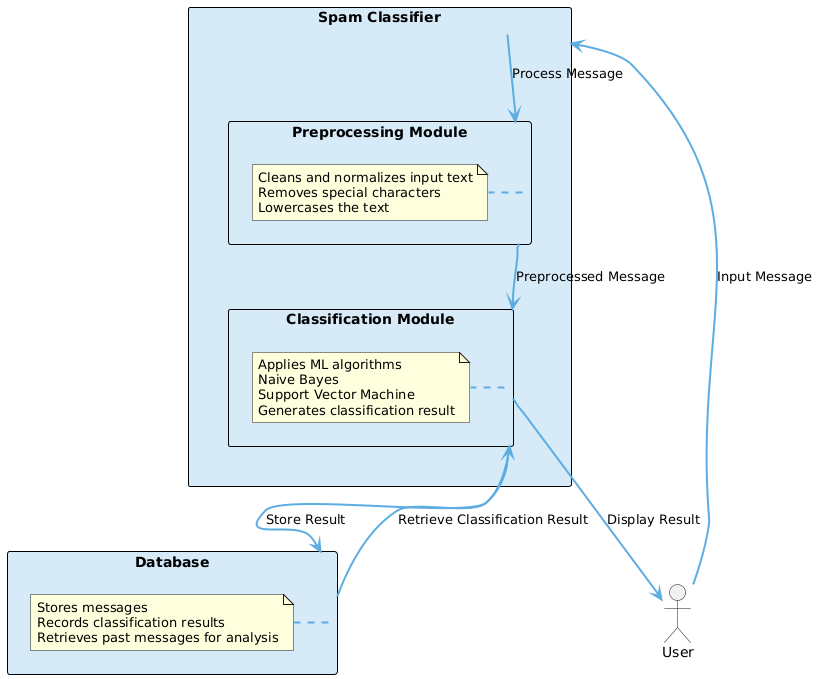

The diagram above was rendered by PlantUML. Its source (embedded in the PNG):
@startuml
!define RECTANGLE_COLOR #D6EAF8
!define ELLIPSE_COLOR #FADBD8
!define ARROW_COLOR #5DADE2

skinparam rectangle {
    BackgroundColor RECTANGLE_COLOR
    BorderColor black
}

skinparam ellipse {
    BackgroundColor ELLIPSE_COLOR
    BorderColor black
}

skinparam arrow {
    Color ARROW_COLOR
    Thickness 2
}

actor User as user
rectangle "Spam Classifier" as classifier {
    rectangle "Preprocessing Module" as preprocessing {
        note right of preprocessing : Cleans and normalizes input text\nRemoves special characters\nLowercases the text
    }
    
    rectangle "Classification Module" as classification {
        note right of classification : Applies ML algorithms\nNaive Bayes\nSupport Vector Machine\nGenerates classification result
    }
}

rectangle "Database" as database {
    note right of database : Stores messages\nRecords classification results\nRetrieves past messages for analysis
}

user --> classifier : Input Message
classifier --> preprocessing : Process Message
preprocessing --> classification : Preprocessed Message
classification --> database : Store Result
database --> classification : Retrieve Classification Result
classification --> user : Display Result
@enduml